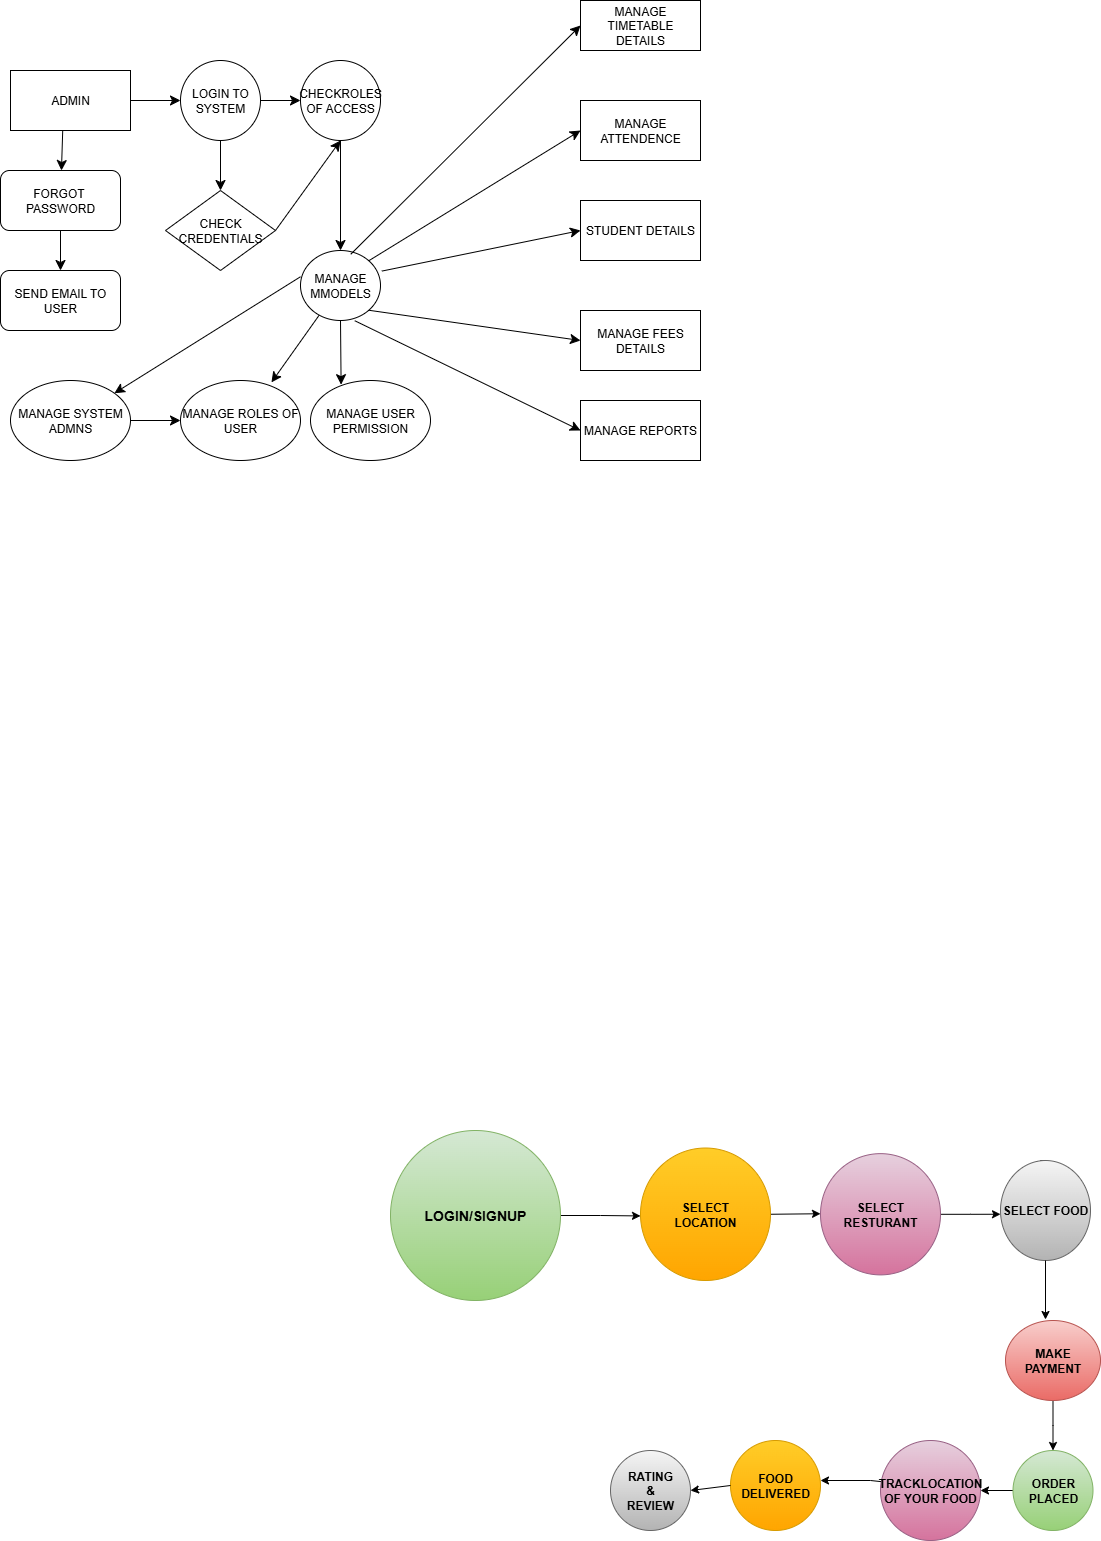

The diagram above was exported from draw.io. Its source (the exported page's mxGraphModel, read from the mxfile embedded in the PNG):
<mxGraphModel dx="1097" dy="592" grid="1" gridSize="10" guides="1" tooltips="1" connect="1" arrows="1" fold="1" page="1" pageScale="1" pageWidth="850" pageHeight="1100" math="0" shadow="0">
  <root>
    <mxCell id="0" />
    <mxCell id="1" parent="0" />
    <mxCell id="ZQKhGQ745b1ulJf1sgX5-2" value="ADMIN" style="rounded=0;whiteSpace=wrap;html=1;" parent="1" vertex="1">
      <mxGeometry x="30" y="150" width="120" height="60" as="geometry" />
    </mxCell>
    <mxCell id="ZQKhGQ745b1ulJf1sgX5-3" value="" style="endArrow=classic;html=1;rounded=0;fontSize=12;startSize=8;endSize=8;curved=1;exitX=1;exitY=0.5;exitDx=0;exitDy=0;" parent="1" source="ZQKhGQ745b1ulJf1sgX5-2" target="ZQKhGQ745b1ulJf1sgX5-4" edge="1">
      <mxGeometry width="50" height="50" relative="1" as="geometry">
        <mxPoint x="190" y="190" as="sourcePoint" />
        <mxPoint x="240" y="180" as="targetPoint" />
      </mxGeometry>
    </mxCell>
    <mxCell id="ZQKhGQ745b1ulJf1sgX5-14" style="edgeStyle=none;curved=1;rounded=0;orthogonalLoop=1;jettySize=auto;html=1;exitX=0.5;exitY=1;exitDx=0;exitDy=0;fontSize=12;startSize=8;endSize=8;" parent="1" source="ZQKhGQ745b1ulJf1sgX5-4" edge="1">
      <mxGeometry relative="1" as="geometry">
        <mxPoint x="240" y="270" as="targetPoint" />
      </mxGeometry>
    </mxCell>
    <mxCell id="ZQKhGQ745b1ulJf1sgX5-4" value="LOGIN TO SYSTEM" style="ellipse;whiteSpace=wrap;html=1;aspect=fixed;" parent="1" vertex="1">
      <mxGeometry x="200" y="140" width="80" height="80" as="geometry" />
    </mxCell>
    <mxCell id="ZQKhGQ745b1ulJf1sgX5-16" style="edgeStyle=none;curved=1;rounded=0;orthogonalLoop=1;jettySize=auto;html=1;fontSize=12;startSize=8;endSize=8;" parent="1" source="ZQKhGQ745b1ulJf1sgX5-5" edge="1">
      <mxGeometry relative="1" as="geometry">
        <mxPoint x="360" y="330" as="targetPoint" />
      </mxGeometry>
    </mxCell>
    <mxCell id="ZQKhGQ745b1ulJf1sgX5-5" value="CHECKROLES OF ACCESS" style="ellipse;whiteSpace=wrap;html=1;aspect=fixed;" parent="1" vertex="1">
      <mxGeometry x="320" y="140" width="80" height="80" as="geometry" />
    </mxCell>
    <mxCell id="ZQKhGQ745b1ulJf1sgX5-6" value="" style="endArrow=classic;html=1;rounded=0;fontSize=12;startSize=8;endSize=8;curved=1;exitX=1;exitY=0.5;exitDx=0;exitDy=0;" parent="1" source="ZQKhGQ745b1ulJf1sgX5-4" edge="1">
      <mxGeometry width="50" height="50" relative="1" as="geometry">
        <mxPoint x="280" y="190" as="sourcePoint" />
        <mxPoint x="320" y="180" as="targetPoint" />
      </mxGeometry>
    </mxCell>
    <mxCell id="ZQKhGQ745b1ulJf1sgX5-8" value="" style="edgeStyle=none;orthogonalLoop=1;jettySize=auto;html=1;rounded=0;fontSize=12;startSize=8;endSize=8;curved=1;exitX=0.435;exitY=1.01;exitDx=0;exitDy=0;exitPerimeter=0;" parent="1" source="ZQKhGQ745b1ulJf1sgX5-2" target="ZQKhGQ745b1ulJf1sgX5-9" edge="1">
      <mxGeometry width="140" relative="1" as="geometry">
        <mxPoint x="20" y="250" as="sourcePoint" />
        <mxPoint x="80" y="280" as="targetPoint" />
        <Array as="points" />
      </mxGeometry>
    </mxCell>
    <mxCell id="ZQKhGQ745b1ulJf1sgX5-9" value="FORGOT&amp;nbsp;&lt;div&gt;PASSWORD&lt;/div&gt;" style="rounded=1;whiteSpace=wrap;html=1;" parent="1" vertex="1">
      <mxGeometry x="20" y="250" width="120" height="60" as="geometry" />
    </mxCell>
    <mxCell id="ZQKhGQ745b1ulJf1sgX5-10" value="" style="edgeStyle=none;orthogonalLoop=1;jettySize=auto;html=1;rounded=0;fontSize=12;startSize=8;endSize=8;curved=1;exitX=0.5;exitY=1;exitDx=0;exitDy=0;" parent="1" source="ZQKhGQ745b1ulJf1sgX5-9" target="ZQKhGQ745b1ulJf1sgX5-11" edge="1">
      <mxGeometry width="140" relative="1" as="geometry">
        <mxPoint x="10" y="330" as="sourcePoint" />
        <mxPoint x="80" y="360" as="targetPoint" />
        <Array as="points" />
      </mxGeometry>
    </mxCell>
    <mxCell id="ZQKhGQ745b1ulJf1sgX5-11" value="SEND EMAIL TO USER" style="rounded=1;whiteSpace=wrap;html=1;" parent="1" vertex="1">
      <mxGeometry x="20" y="350" width="120" height="60" as="geometry" />
    </mxCell>
    <mxCell id="ZQKhGQ745b1ulJf1sgX5-12" value="CHECK CREDENTIALS" style="rhombus;whiteSpace=wrap;html=1;" parent="1" vertex="1">
      <mxGeometry x="185" y="270" width="110" height="80" as="geometry" />
    </mxCell>
    <mxCell id="ZQKhGQ745b1ulJf1sgX5-13" style="edgeStyle=none;curved=1;rounded=0;orthogonalLoop=1;jettySize=auto;html=1;entryX=0.5;entryY=0;entryDx=0;entryDy=0;fontSize=12;startSize=8;endSize=8;" parent="1" source="ZQKhGQ745b1ulJf1sgX5-12" target="ZQKhGQ745b1ulJf1sgX5-12" edge="1">
      <mxGeometry relative="1" as="geometry" />
    </mxCell>
    <mxCell id="ZQKhGQ745b1ulJf1sgX5-15" value="" style="edgeStyle=none;orthogonalLoop=1;jettySize=auto;html=1;rounded=0;fontSize=12;startSize=8;endSize=8;curved=1;exitX=1;exitY=0.5;exitDx=0;exitDy=0;entryX=0.5;entryY=1;entryDx=0;entryDy=0;" parent="1" source="ZQKhGQ745b1ulJf1sgX5-12" target="ZQKhGQ745b1ulJf1sgX5-5" edge="1">
      <mxGeometry width="140" relative="1" as="geometry">
        <mxPoint x="240" y="280" as="sourcePoint" />
        <mxPoint x="380" y="280" as="targetPoint" />
        <Array as="points" />
      </mxGeometry>
    </mxCell>
    <mxCell id="ZQKhGQ745b1ulJf1sgX5-30" style="edgeStyle=none;curved=1;rounded=0;orthogonalLoop=1;jettySize=auto;html=1;exitX=1;exitY=0;exitDx=0;exitDy=0;entryX=0;entryY=0.5;entryDx=0;entryDy=0;fontSize=12;startSize=8;endSize=8;" parent="1" source="ZQKhGQ745b1ulJf1sgX5-17" target="ZQKhGQ745b1ulJf1sgX5-27" edge="1">
      <mxGeometry relative="1" as="geometry" />
    </mxCell>
    <mxCell id="ZQKhGQ745b1ulJf1sgX5-33" style="edgeStyle=none;curved=1;rounded=0;orthogonalLoop=1;jettySize=auto;html=1;exitX=1;exitY=1;exitDx=0;exitDy=0;entryX=0;entryY=0.5;entryDx=0;entryDy=0;fontSize=12;startSize=8;endSize=8;" parent="1" source="ZQKhGQ745b1ulJf1sgX5-17" target="ZQKhGQ745b1ulJf1sgX5-32" edge="1">
      <mxGeometry relative="1" as="geometry" />
    </mxCell>
    <mxCell id="ZQKhGQ745b1ulJf1sgX5-17" value="MANAGE MMODELS" style="ellipse;whiteSpace=wrap;html=1;" parent="1" vertex="1">
      <mxGeometry x="320" y="330" width="80" height="70" as="geometry" />
    </mxCell>
    <mxCell id="ZQKhGQ745b1ulJf1sgX5-20" value="" style="edgeStyle=none;curved=1;rounded=0;orthogonalLoop=1;jettySize=auto;html=1;fontSize=12;startSize=8;endSize=8;" parent="1" source="ZQKhGQ745b1ulJf1sgX5-18" target="ZQKhGQ745b1ulJf1sgX5-19" edge="1">
      <mxGeometry relative="1" as="geometry" />
    </mxCell>
    <mxCell id="ZQKhGQ745b1ulJf1sgX5-18" value="MANAGE SYSTEM ADMNS" style="ellipse;whiteSpace=wrap;html=1;" parent="1" vertex="1">
      <mxGeometry x="30" y="460" width="120" height="80" as="geometry" />
    </mxCell>
    <mxCell id="ZQKhGQ745b1ulJf1sgX5-19" value="MANAGE ROLES OF USER" style="ellipse;whiteSpace=wrap;html=1;" parent="1" vertex="1">
      <mxGeometry x="200" y="460" width="120" height="80" as="geometry" />
    </mxCell>
    <mxCell id="ZQKhGQ745b1ulJf1sgX5-21" value="" style="edgeStyle=none;orthogonalLoop=1;jettySize=auto;html=1;rounded=0;fontSize=12;startSize=8;endSize=8;curved=1;entryX=0.758;entryY=0.023;entryDx=0;entryDy=0;entryPerimeter=0;" parent="1" source="ZQKhGQ745b1ulJf1sgX5-17" target="ZQKhGQ745b1ulJf1sgX5-19" edge="1">
      <mxGeometry width="140" relative="1" as="geometry">
        <mxPoint x="150" y="400" as="sourcePoint" />
        <mxPoint x="290" y="400" as="targetPoint" />
        <Array as="points" />
      </mxGeometry>
    </mxCell>
    <mxCell id="ZQKhGQ745b1ulJf1sgX5-22" value="" style="edgeStyle=none;orthogonalLoop=1;jettySize=auto;html=1;rounded=0;fontSize=12;startSize=8;endSize=8;curved=1;exitX=0;exitY=0.375;exitDx=0;exitDy=0;exitPerimeter=0;" parent="1" source="ZQKhGQ745b1ulJf1sgX5-17" target="ZQKhGQ745b1ulJf1sgX5-18" edge="1">
      <mxGeometry width="140" relative="1" as="geometry">
        <mxPoint x="220" y="380" as="sourcePoint" />
        <mxPoint x="360" y="380" as="targetPoint" />
        <Array as="points" />
      </mxGeometry>
    </mxCell>
    <mxCell id="ZQKhGQ745b1ulJf1sgX5-23" value="MANAGE USER PERMISSION" style="ellipse;whiteSpace=wrap;html=1;" parent="1" vertex="1">
      <mxGeometry x="330" y="460" width="120" height="80" as="geometry" />
    </mxCell>
    <mxCell id="ZQKhGQ745b1ulJf1sgX5-24" style="edgeStyle=none;curved=1;rounded=0;orthogonalLoop=1;jettySize=auto;html=1;entryX=0.255;entryY=0.052;entryDx=0;entryDy=0;entryPerimeter=0;fontSize=12;startSize=8;endSize=8;" parent="1" source="ZQKhGQ745b1ulJf1sgX5-17" target="ZQKhGQ745b1ulJf1sgX5-23" edge="1">
      <mxGeometry relative="1" as="geometry" />
    </mxCell>
    <mxCell id="ZQKhGQ745b1ulJf1sgX5-26" value="MANAGE TIMETABLE DETAILS" style="rounded=0;whiteSpace=wrap;html=1;" parent="1" vertex="1">
      <mxGeometry x="600" y="80" width="120" height="50" as="geometry" />
    </mxCell>
    <mxCell id="ZQKhGQ745b1ulJf1sgX5-27" value="MANAGE ATTENDENCE" style="whiteSpace=wrap;html=1;" parent="1" vertex="1">
      <mxGeometry x="600" y="180" width="120" height="60" as="geometry" />
    </mxCell>
    <mxCell id="ZQKhGQ745b1ulJf1sgX5-28" value="STUDENT DETAILS" style="whiteSpace=wrap;html=1;" parent="1" vertex="1">
      <mxGeometry x="600" y="280" width="120" height="60" as="geometry" />
    </mxCell>
    <mxCell id="ZQKhGQ745b1ulJf1sgX5-29" value="" style="edgeStyle=none;orthogonalLoop=1;jettySize=auto;html=1;rounded=0;fontSize=12;startSize=8;endSize=8;curved=1;exitX=0.628;exitY=0.054;exitDx=0;exitDy=0;exitPerimeter=0;entryX=0;entryY=0.5;entryDx=0;entryDy=0;" parent="1" source="ZQKhGQ745b1ulJf1sgX5-17" target="ZQKhGQ745b1ulJf1sgX5-26" edge="1">
      <mxGeometry width="140" relative="1" as="geometry">
        <mxPoint x="360" y="260" as="sourcePoint" />
        <mxPoint x="500" y="260" as="targetPoint" />
        <Array as="points" />
      </mxGeometry>
    </mxCell>
    <mxCell id="ZQKhGQ745b1ulJf1sgX5-31" value="" style="edgeStyle=none;orthogonalLoop=1;jettySize=auto;html=1;rounded=0;fontSize=12;startSize=8;endSize=8;curved=1;entryX=0;entryY=0.5;entryDx=0;entryDy=0;exitX=1.017;exitY=0.294;exitDx=0;exitDy=0;exitPerimeter=0;" parent="1" source="ZQKhGQ745b1ulJf1sgX5-17" target="ZQKhGQ745b1ulJf1sgX5-28" edge="1">
      <mxGeometry width="140" relative="1" as="geometry">
        <mxPoint x="370" y="400" as="sourcePoint" />
        <mxPoint x="460" y="400" as="targetPoint" />
        <Array as="points" />
      </mxGeometry>
    </mxCell>
    <mxCell id="ZQKhGQ745b1ulJf1sgX5-32" value="MANAGE FEES DETAILS" style="whiteSpace=wrap;html=1;" parent="1" vertex="1">
      <mxGeometry x="600" y="390" width="120" height="60" as="geometry" />
    </mxCell>
    <mxCell id="ZQKhGQ745b1ulJf1sgX5-34" value="MANAGE REPORTS" style="whiteSpace=wrap;html=1;" parent="1" vertex="1">
      <mxGeometry x="600" y="480" width="120" height="60" as="geometry" />
    </mxCell>
    <mxCell id="ZQKhGQ745b1ulJf1sgX5-35" value="" style="edgeStyle=none;orthogonalLoop=1;jettySize=auto;html=1;rounded=0;fontSize=12;startSize=8;endSize=8;curved=1;entryX=0;entryY=0.5;entryDx=0;entryDy=0;exitX=0.678;exitY=1.003;exitDx=0;exitDy=0;exitPerimeter=0;" parent="1" source="ZQKhGQ745b1ulJf1sgX5-17" target="ZQKhGQ745b1ulJf1sgX5-34" edge="1">
      <mxGeometry width="140" relative="1" as="geometry">
        <mxPoint x="310" y="400" as="sourcePoint" />
        <mxPoint x="450" y="400" as="targetPoint" />
        <Array as="points" />
      </mxGeometry>
    </mxCell>
    <mxCell id="A0HzMx_CtL5NFiiW6ZIP-5" style="edgeStyle=orthogonalEdgeStyle;rounded=0;orthogonalLoop=1;jettySize=auto;html=1;exitX=1;exitY=0.5;exitDx=0;exitDy=0;" edge="1" parent="1" source="A0HzMx_CtL5NFiiW6ZIP-2">
      <mxGeometry relative="1" as="geometry">
        <mxPoint x="660" y="1295.4444444444443" as="targetPoint" />
      </mxGeometry>
    </mxCell>
    <mxCell id="A0HzMx_CtL5NFiiW6ZIP-2" value="&lt;b&gt;&lt;font style=&quot;font-size: 14px;&quot;&gt;LOGIN/SIGNUP&lt;/font&gt;&lt;/b&gt;" style="ellipse;whiteSpace=wrap;html=1;aspect=fixed;fillColor=#d5e8d4;strokeColor=#82b366;gradientColor=#97d077;" vertex="1" parent="1">
      <mxGeometry x="410" y="1210" width="170" height="170" as="geometry" />
    </mxCell>
    <mxCell id="A0HzMx_CtL5NFiiW6ZIP-12" style="edgeStyle=orthogonalEdgeStyle;rounded=0;orthogonalLoop=1;jettySize=auto;html=1;exitX=1;exitY=0.5;exitDx=0;exitDy=0;" edge="1" parent="1" source="A0HzMx_CtL5NFiiW6ZIP-6">
      <mxGeometry relative="1" as="geometry">
        <mxPoint x="840" y="1293.25" as="targetPoint" />
      </mxGeometry>
    </mxCell>
    <mxCell id="A0HzMx_CtL5NFiiW6ZIP-6" value="&lt;b&gt;SELECT&lt;/b&gt;&lt;div&gt;&lt;b&gt;LOCATION&lt;/b&gt;&lt;/div&gt;" style="ellipse;whiteSpace=wrap;html=1;fillColor=#ffcd28;gradientColor=#ffa500;strokeColor=#d79b00;" vertex="1" parent="1">
      <mxGeometry x="660" y="1227.51" width="130" height="132.49" as="geometry" />
    </mxCell>
    <mxCell id="A0HzMx_CtL5NFiiW6ZIP-13" style="edgeStyle=orthogonalEdgeStyle;rounded=0;orthogonalLoop=1;jettySize=auto;html=1;" edge="1" parent="1" source="A0HzMx_CtL5NFiiW6ZIP-10">
      <mxGeometry relative="1" as="geometry">
        <mxPoint x="1020" y="1293.755" as="targetPoint" />
      </mxGeometry>
    </mxCell>
    <mxCell id="A0HzMx_CtL5NFiiW6ZIP-10" value="&lt;b&gt;SELECT RESTURANT&lt;/b&gt;" style="ellipse;whiteSpace=wrap;html=1;fillColor=#e6d0de;gradientColor=#d5739d;strokeColor=#996185;" vertex="1" parent="1">
      <mxGeometry x="840" y="1233.13" width="120" height="121.25" as="geometry" />
    </mxCell>
    <mxCell id="A0HzMx_CtL5NFiiW6ZIP-18" style="edgeStyle=orthogonalEdgeStyle;rounded=0;orthogonalLoop=1;jettySize=auto;html=1;exitX=0.5;exitY=0;exitDx=0;exitDy=0;" edge="1" parent="1" source="A0HzMx_CtL5NFiiW6ZIP-14">
      <mxGeometry relative="1" as="geometry">
        <mxPoint x="1060" y="1249.5" as="targetPoint" />
      </mxGeometry>
    </mxCell>
    <mxCell id="A0HzMx_CtL5NFiiW6ZIP-14" value="&lt;b&gt;SELECT FOOD&lt;/b&gt;" style="ellipse;whiteSpace=wrap;html=1;fillColor=#f5f5f5;gradientColor=#b3b3b3;strokeColor=#666666;" vertex="1" parent="1">
      <mxGeometry x="1020" y="1240" width="90" height="100" as="geometry" />
    </mxCell>
    <mxCell id="A0HzMx_CtL5NFiiW6ZIP-20" style="edgeStyle=orthogonalEdgeStyle;rounded=0;orthogonalLoop=1;jettySize=auto;html=1;" edge="1" parent="1" source="A0HzMx_CtL5NFiiW6ZIP-16">
      <mxGeometry relative="1" as="geometry">
        <mxPoint x="1072.5" y="1530" as="targetPoint" />
      </mxGeometry>
    </mxCell>
    <mxCell id="A0HzMx_CtL5NFiiW6ZIP-16" value="&lt;b&gt;MAKE PAYMENT&lt;/b&gt;" style="ellipse;whiteSpace=wrap;html=1;fillColor=#f8cecc;strokeColor=#b85450;gradientColor=#ea6b66;" vertex="1" parent="1">
      <mxGeometry x="1025" y="1400" width="95" height="80" as="geometry" />
    </mxCell>
    <mxCell id="A0HzMx_CtL5NFiiW6ZIP-25" style="edgeStyle=orthogonalEdgeStyle;rounded=0;orthogonalLoop=1;jettySize=auto;html=1;" edge="1" parent="1" source="A0HzMx_CtL5NFiiW6ZIP-21">
      <mxGeometry relative="1" as="geometry">
        <mxPoint x="1000" y="1569.9999999999995" as="targetPoint" />
      </mxGeometry>
    </mxCell>
    <mxCell id="A0HzMx_CtL5NFiiW6ZIP-21" value="&lt;b&gt;ORDER PLACED&lt;/b&gt;" style="ellipse;whiteSpace=wrap;html=1;fillColor=#d5e8d4;gradientColor=#97d077;strokeColor=#82b366;" vertex="1" parent="1">
      <mxGeometry x="1032.5" y="1530" width="80" height="80" as="geometry" />
    </mxCell>
    <mxCell id="A0HzMx_CtL5NFiiW6ZIP-26" value="&lt;b&gt;TRACKLOCATION&lt;/b&gt;&lt;div&gt;&lt;b&gt;OF YOUR FOOD&lt;/b&gt;&lt;/div&gt;" style="ellipse;whiteSpace=wrap;html=1;fillColor=#e6d0de;gradientColor=#d5739d;strokeColor=#996185;" vertex="1" parent="1">
      <mxGeometry x="900" y="1520" width="100" height="100" as="geometry" />
    </mxCell>
    <mxCell id="A0HzMx_CtL5NFiiW6ZIP-30" value="" style="endArrow=classic;html=1;rounded=0;exitX=0.004;exitY=0.411;exitDx=0;exitDy=0;exitPerimeter=0;" edge="1" parent="1" source="A0HzMx_CtL5NFiiW6ZIP-26">
      <mxGeometry width="50" height="50" relative="1" as="geometry">
        <mxPoint x="950" y="1530" as="sourcePoint" />
        <mxPoint x="840" y="1560" as="targetPoint" />
        <Array as="points">
          <mxPoint x="890" y="1560" />
        </Array>
      </mxGeometry>
    </mxCell>
    <mxCell id="A0HzMx_CtL5NFiiW6ZIP-31" value="&lt;b&gt;FOOD DELIVERED&lt;/b&gt;" style="ellipse;whiteSpace=wrap;html=1;fillColor=#ffcd28;gradientColor=#ffa500;strokeColor=#d79b00;" vertex="1" parent="1">
      <mxGeometry x="750" y="1520" width="90" height="90" as="geometry" />
    </mxCell>
    <mxCell id="A0HzMx_CtL5NFiiW6ZIP-34" value="&lt;b&gt;RATING&lt;/b&gt;&lt;div&gt;&lt;b&gt;&amp;amp;&lt;/b&gt;&lt;/div&gt;&lt;div&gt;&lt;b&gt;REVIEW&lt;/b&gt;&lt;/div&gt;" style="ellipse;whiteSpace=wrap;html=1;fillColor=#f5f5f5;gradientColor=#b3b3b3;strokeColor=#666666;" vertex="1" parent="1">
      <mxGeometry x="630" y="1530" width="80" height="80" as="geometry" />
    </mxCell>
    <mxCell id="A0HzMx_CtL5NFiiW6ZIP-38" value="" style="endArrow=classic;html=1;rounded=0;exitX=0.5;exitY=1;exitDx=0;exitDy=0;" edge="1" parent="1" source="A0HzMx_CtL5NFiiW6ZIP-14">
      <mxGeometry width="50" height="50" relative="1" as="geometry">
        <mxPoint x="730" y="1450" as="sourcePoint" />
        <mxPoint x="1065" y="1399" as="targetPoint" />
        <Array as="points" />
      </mxGeometry>
    </mxCell>
    <mxCell id="A0HzMx_CtL5NFiiW6ZIP-42" value="" style="endArrow=classic;html=1;rounded=0;exitX=0;exitY=0.5;exitDx=0;exitDy=0;entryX=1;entryY=0.5;entryDx=0;entryDy=0;" edge="1" parent="1" source="A0HzMx_CtL5NFiiW6ZIP-31" target="A0HzMx_CtL5NFiiW6ZIP-34">
      <mxGeometry width="50" height="50" relative="1" as="geometry">
        <mxPoint x="740" y="1550" as="sourcePoint" />
        <mxPoint x="720" y="1560" as="targetPoint" />
        <Array as="points" />
      </mxGeometry>
    </mxCell>
  </root>
</mxGraphModel>